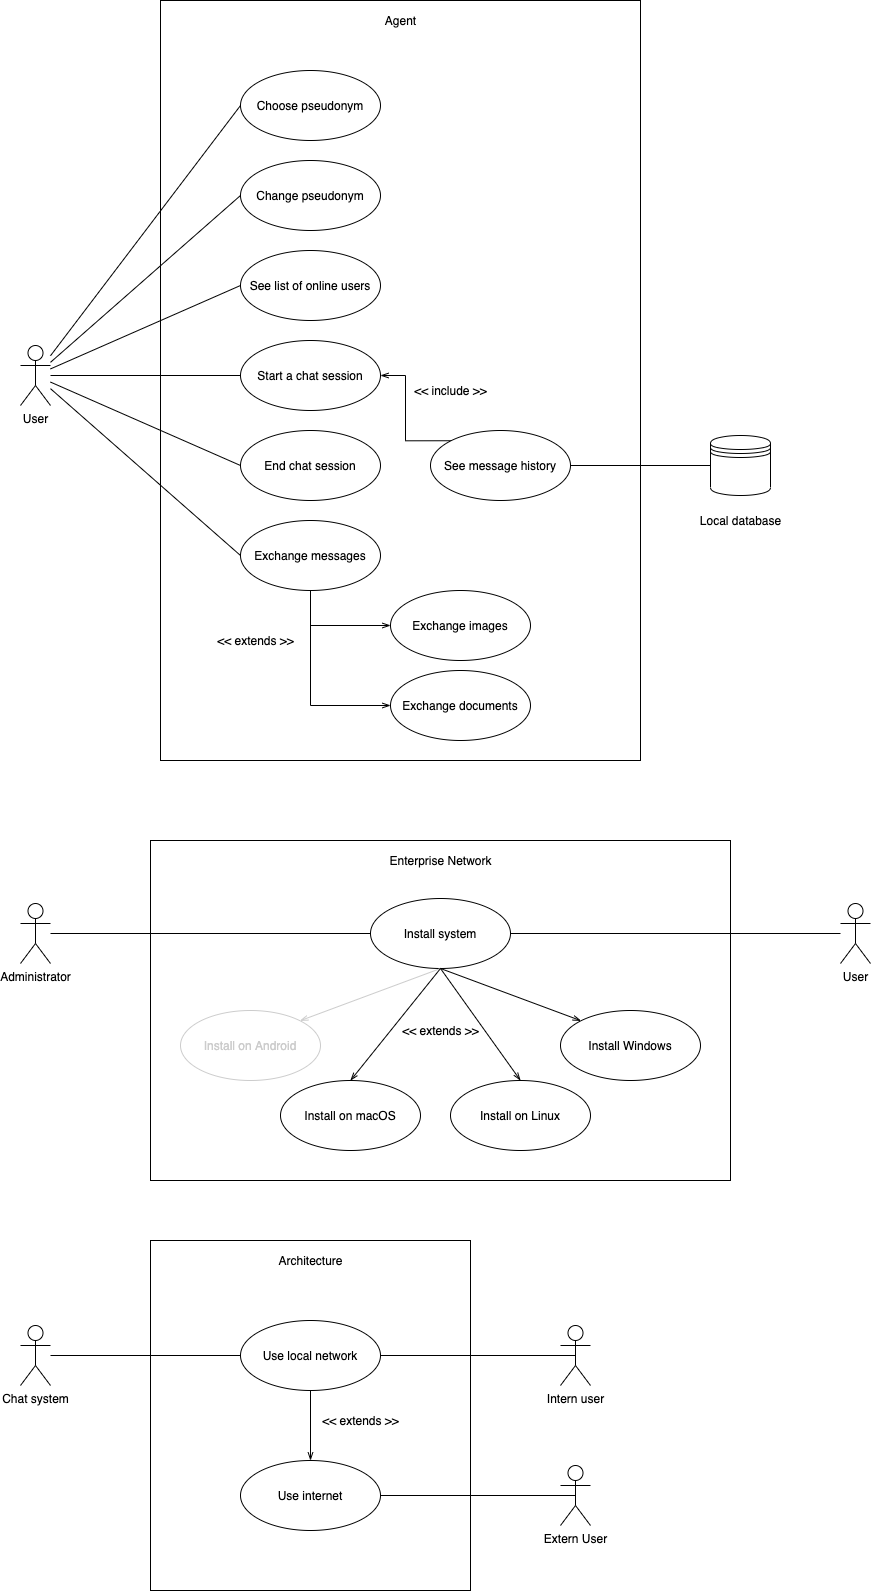

The diagram above was exported from draw.io. Its source (the exported page's mxGraphModel, read from the mxfile embedded in the PNG):
<mxGraphModel dx="1426" dy="889" grid="1" gridSize="10" guides="1" tooltips="1" connect="1" arrows="1" fold="1" page="1" pageScale="1" pageWidth="1654" pageHeight="2336" math="0" shadow="0">
  <root>
    <mxCell id="0" />
    <mxCell id="1" parent="0" />
    <mxCell id="uxziKmdfl_Ru2uvtfVbP-1" value="" style="group" vertex="1" connectable="0" parent="1">
      <mxGeometry x="80" y="40" width="770" height="760" as="geometry" />
    </mxCell>
    <mxCell id="U5O2s5gvfrG_FFHT8e8Z-1" value="User" style="shape=umlActor;verticalLabelPosition=bottom;verticalAlign=top;html=1;outlineConnect=0;" parent="uxziKmdfl_Ru2uvtfVbP-1" vertex="1">
      <mxGeometry y="345" width="30" height="60" as="geometry" />
    </mxCell>
    <mxCell id="U5O2s5gvfrG_FFHT8e8Z-2" value="Choose pseudonym" style="ellipse;whiteSpace=wrap;html=1;" parent="uxziKmdfl_Ru2uvtfVbP-1" vertex="1">
      <mxGeometry x="220" y="70" width="140" height="70" as="geometry" />
    </mxCell>
    <mxCell id="U5O2s5gvfrG_FFHT8e8Z-21" style="edgeStyle=none;rounded=0;orthogonalLoop=1;jettySize=auto;html=1;entryX=0;entryY=0.5;entryDx=0;entryDy=0;endArrow=none;endFill=0;" parent="uxziKmdfl_Ru2uvtfVbP-1" source="U5O2s5gvfrG_FFHT8e8Z-1" target="U5O2s5gvfrG_FFHT8e8Z-2" edge="1">
      <mxGeometry relative="1" as="geometry" />
    </mxCell>
    <mxCell id="U5O2s5gvfrG_FFHT8e8Z-3" value="Change pseudonym" style="ellipse;whiteSpace=wrap;html=1;" parent="uxziKmdfl_Ru2uvtfVbP-1" vertex="1">
      <mxGeometry x="220" y="160" width="140" height="70" as="geometry" />
    </mxCell>
    <mxCell id="U5O2s5gvfrG_FFHT8e8Z-22" style="edgeStyle=none;rounded=0;orthogonalLoop=1;jettySize=auto;html=1;entryX=0;entryY=0.5;entryDx=0;entryDy=0;endArrow=none;endFill=0;" parent="uxziKmdfl_Ru2uvtfVbP-1" source="U5O2s5gvfrG_FFHT8e8Z-1" target="U5O2s5gvfrG_FFHT8e8Z-3" edge="1">
      <mxGeometry relative="1" as="geometry" />
    </mxCell>
    <mxCell id="U5O2s5gvfrG_FFHT8e8Z-4" value="See list of online users" style="ellipse;whiteSpace=wrap;html=1;" parent="uxziKmdfl_Ru2uvtfVbP-1" vertex="1">
      <mxGeometry x="220" y="250" width="140" height="70" as="geometry" />
    </mxCell>
    <mxCell id="U5O2s5gvfrG_FFHT8e8Z-23" style="edgeStyle=none;rounded=0;orthogonalLoop=1;jettySize=auto;html=1;entryX=0;entryY=0.5;entryDx=0;entryDy=0;endArrow=none;endFill=0;" parent="uxziKmdfl_Ru2uvtfVbP-1" source="U5O2s5gvfrG_FFHT8e8Z-1" target="U5O2s5gvfrG_FFHT8e8Z-4" edge="1">
      <mxGeometry relative="1" as="geometry" />
    </mxCell>
    <mxCell id="U5O2s5gvfrG_FFHT8e8Z-5" value="Start a chat session" style="ellipse;whiteSpace=wrap;html=1;" parent="uxziKmdfl_Ru2uvtfVbP-1" vertex="1">
      <mxGeometry x="220" y="340" width="140" height="70" as="geometry" />
    </mxCell>
    <mxCell id="U5O2s5gvfrG_FFHT8e8Z-24" style="edgeStyle=none;rounded=0;orthogonalLoop=1;jettySize=auto;html=1;entryX=0;entryY=0.5;entryDx=0;entryDy=0;endArrow=none;endFill=0;" parent="uxziKmdfl_Ru2uvtfVbP-1" source="U5O2s5gvfrG_FFHT8e8Z-1" target="U5O2s5gvfrG_FFHT8e8Z-5" edge="1">
      <mxGeometry relative="1" as="geometry" />
    </mxCell>
    <mxCell id="U5O2s5gvfrG_FFHT8e8Z-6" value="End chat session" style="ellipse;whiteSpace=wrap;html=1;" parent="uxziKmdfl_Ru2uvtfVbP-1" vertex="1">
      <mxGeometry x="220" y="430" width="140" height="70" as="geometry" />
    </mxCell>
    <mxCell id="U5O2s5gvfrG_FFHT8e8Z-25" style="edgeStyle=none;rounded=0;orthogonalLoop=1;jettySize=auto;html=1;entryX=0;entryY=0.5;entryDx=0;entryDy=0;endArrow=none;endFill=0;" parent="uxziKmdfl_Ru2uvtfVbP-1" source="U5O2s5gvfrG_FFHT8e8Z-1" target="U5O2s5gvfrG_FFHT8e8Z-6" edge="1">
      <mxGeometry relative="1" as="geometry" />
    </mxCell>
    <mxCell id="U5O2s5gvfrG_FFHT8e8Z-7" value="Exchange messages" style="ellipse;whiteSpace=wrap;html=1;" parent="uxziKmdfl_Ru2uvtfVbP-1" vertex="1">
      <mxGeometry x="220" y="520" width="140" height="70" as="geometry" />
    </mxCell>
    <mxCell id="U5O2s5gvfrG_FFHT8e8Z-26" style="edgeStyle=none;rounded=0;orthogonalLoop=1;jettySize=auto;html=1;entryX=0;entryY=0.5;entryDx=0;entryDy=0;endArrow=none;endFill=0;" parent="uxziKmdfl_Ru2uvtfVbP-1" source="U5O2s5gvfrG_FFHT8e8Z-1" target="U5O2s5gvfrG_FFHT8e8Z-7" edge="1">
      <mxGeometry relative="1" as="geometry" />
    </mxCell>
    <mxCell id="U5O2s5gvfrG_FFHT8e8Z-15" style="edgeStyle=orthogonalEdgeStyle;rounded=0;orthogonalLoop=1;jettySize=auto;html=1;exitX=0;exitY=0;exitDx=0;exitDy=0;entryX=1;entryY=0.5;entryDx=0;entryDy=0;endArrow=openThin;endFill=0;" parent="uxziKmdfl_Ru2uvtfVbP-1" source="U5O2s5gvfrG_FFHT8e8Z-8" target="U5O2s5gvfrG_FFHT8e8Z-5" edge="1">
      <mxGeometry relative="1" as="geometry" />
    </mxCell>
    <mxCell id="U5O2s5gvfrG_FFHT8e8Z-8" value="See message history" style="ellipse;whiteSpace=wrap;html=1;" parent="uxziKmdfl_Ru2uvtfVbP-1" vertex="1">
      <mxGeometry x="410" y="430" width="140" height="70" as="geometry" />
    </mxCell>
    <mxCell id="U5O2s5gvfrG_FFHT8e8Z-9" value="" style="whiteSpace=wrap;html=1;fillColor=none;" parent="uxziKmdfl_Ru2uvtfVbP-1" vertex="1">
      <mxGeometry x="140" width="480" height="760" as="geometry" />
    </mxCell>
    <mxCell id="U5O2s5gvfrG_FFHT8e8Z-10" value="Exchange images" style="ellipse;whiteSpace=wrap;html=1;" parent="uxziKmdfl_Ru2uvtfVbP-1" vertex="1">
      <mxGeometry x="370" y="590" width="140" height="70" as="geometry" />
    </mxCell>
    <mxCell id="U5O2s5gvfrG_FFHT8e8Z-12" style="edgeStyle=orthogonalEdgeStyle;rounded=0;orthogonalLoop=1;jettySize=auto;html=1;exitX=0.5;exitY=1;exitDx=0;exitDy=0;endArrow=openThin;endFill=0;entryX=0;entryY=0.5;entryDx=0;entryDy=0;" parent="uxziKmdfl_Ru2uvtfVbP-1" source="U5O2s5gvfrG_FFHT8e8Z-7" target="U5O2s5gvfrG_FFHT8e8Z-10" edge="1">
      <mxGeometry relative="1" as="geometry">
        <mxPoint x="340" y="640" as="targetPoint" />
      </mxGeometry>
    </mxCell>
    <mxCell id="U5O2s5gvfrG_FFHT8e8Z-11" value="Exchange documents" style="ellipse;whiteSpace=wrap;html=1;" parent="uxziKmdfl_Ru2uvtfVbP-1" vertex="1">
      <mxGeometry x="370" y="670" width="140" height="70" as="geometry" />
    </mxCell>
    <mxCell id="U5O2s5gvfrG_FFHT8e8Z-13" style="edgeStyle=orthogonalEdgeStyle;rounded=0;orthogonalLoop=1;jettySize=auto;html=1;entryX=0;entryY=0.5;entryDx=0;entryDy=0;endArrow=openThin;endFill=0;exitX=0.5;exitY=1;exitDx=0;exitDy=0;" parent="uxziKmdfl_Ru2uvtfVbP-1" source="U5O2s5gvfrG_FFHT8e8Z-7" target="U5O2s5gvfrG_FFHT8e8Z-11" edge="1">
      <mxGeometry relative="1" as="geometry" />
    </mxCell>
    <mxCell id="U5O2s5gvfrG_FFHT8e8Z-14" value="&amp;lt;&amp;lt; extends &amp;gt;&amp;gt;" style="text;html=1;align=center;verticalAlign=middle;resizable=0;points=[];autosize=1;" parent="uxziKmdfl_Ru2uvtfVbP-1" vertex="1">
      <mxGeometry x="190" y="630" width="90" height="20" as="geometry" />
    </mxCell>
    <mxCell id="U5O2s5gvfrG_FFHT8e8Z-16" value="&amp;lt;&amp;lt; include &amp;gt;&amp;gt;" style="text;html=1;align=center;verticalAlign=middle;resizable=0;points=[];autosize=1;" parent="uxziKmdfl_Ru2uvtfVbP-1" vertex="1">
      <mxGeometry x="385" y="380" width="90" height="20" as="geometry" />
    </mxCell>
    <mxCell id="U5O2s5gvfrG_FFHT8e8Z-17" value="" style="shape=datastore;whiteSpace=wrap;html=1;fillColor=none;" parent="uxziKmdfl_Ru2uvtfVbP-1" vertex="1">
      <mxGeometry x="690" y="435" width="60" height="60" as="geometry" />
    </mxCell>
    <mxCell id="U5O2s5gvfrG_FFHT8e8Z-19" style="edgeStyle=orthogonalEdgeStyle;rounded=0;orthogonalLoop=1;jettySize=auto;html=1;exitX=1;exitY=0.5;exitDx=0;exitDy=0;endArrow=none;endFill=0;" parent="uxziKmdfl_Ru2uvtfVbP-1" source="U5O2s5gvfrG_FFHT8e8Z-8" target="U5O2s5gvfrG_FFHT8e8Z-17" edge="1">
      <mxGeometry relative="1" as="geometry" />
    </mxCell>
    <mxCell id="U5O2s5gvfrG_FFHT8e8Z-20" value="Local database" style="text;html=1;align=center;verticalAlign=middle;resizable=0;points=[];autosize=1;" parent="uxziKmdfl_Ru2uvtfVbP-1" vertex="1">
      <mxGeometry x="670" y="510" width="100" height="20" as="geometry" />
    </mxCell>
    <mxCell id="U5O2s5gvfrG_FFHT8e8Z-54" value="Agent" style="text;html=1;align=center;verticalAlign=middle;resizable=0;points=[];autosize=1;" parent="uxziKmdfl_Ru2uvtfVbP-1" vertex="1">
      <mxGeometry x="355" y="10" width="50" height="20" as="geometry" />
    </mxCell>
    <mxCell id="uxziKmdfl_Ru2uvtfVbP-3" value="" style="group" vertex="1" connectable="0" parent="1">
      <mxGeometry x="80" y="1280" width="570" height="350" as="geometry" />
    </mxCell>
    <mxCell id="U5O2s5gvfrG_FFHT8e8Z-55" value="Chat system" style="shape=umlActor;verticalLabelPosition=bottom;verticalAlign=top;html=1;outlineConnect=0;" parent="uxziKmdfl_Ru2uvtfVbP-3" vertex="1">
      <mxGeometry y="85" width="30" height="60" as="geometry" />
    </mxCell>
    <mxCell id="U5O2s5gvfrG_FFHT8e8Z-56" value="Intern user&lt;span style=&quot;color: rgba(0 , 0 , 0 , 0) ; font-family: monospace ; font-size: 0px&quot;&gt;%3CmxGraphModel%3E%3Croot%3E%3CmxCell%20id%3D%220%22%2F%3E%3CmxCell%20id%3D%221%22%20parent%3D%220%22%2F%3E%3CmxCell%20id%3D%222%22%20value%3D%22Chat%20system%22%20style%3D%22shape%3DumlActor%3BverticalLabelPosition%3Dbottom%3BverticalAlign%3Dtop%3Bhtml%3D1%3BoutlineConnect%3D0%3B%22%20vertex%3D%221%22%20parent%3D%221%22%3E%3CmxGeometry%20x%3D%22230%22%20y%3D%221910%22%20width%3D%2230%22%20height%3D%2260%22%20as%3D%22geometry%22%2F%3E%3C%2FmxCell%3E%3C%2Froot%3E%3C%2FmxGraphModel%3E&lt;/span&gt;" style="shape=umlActor;verticalLabelPosition=bottom;verticalAlign=top;html=1;outlineConnect=0;" parent="uxziKmdfl_Ru2uvtfVbP-3" vertex="1">
      <mxGeometry x="540" y="85" width="30" height="60" as="geometry" />
    </mxCell>
    <mxCell id="U5O2s5gvfrG_FFHT8e8Z-57" value="Extern User" style="shape=umlActor;verticalLabelPosition=bottom;verticalAlign=top;html=1;outlineConnect=0;" parent="uxziKmdfl_Ru2uvtfVbP-3" vertex="1">
      <mxGeometry x="540" y="225" width="30" height="60" as="geometry" />
    </mxCell>
    <mxCell id="U5O2s5gvfrG_FFHT8e8Z-61" style="edgeStyle=none;rounded=0;orthogonalLoop=1;jettySize=auto;html=1;entryX=0.5;entryY=0.5;entryDx=0;entryDy=0;entryPerimeter=0;endArrow=none;endFill=0;" parent="uxziKmdfl_Ru2uvtfVbP-3" source="U5O2s5gvfrG_FFHT8e8Z-58" target="U5O2s5gvfrG_FFHT8e8Z-56" edge="1">
      <mxGeometry relative="1" as="geometry" />
    </mxCell>
    <mxCell id="U5O2s5gvfrG_FFHT8e8Z-58" value="Use local network" style="ellipse;whiteSpace=wrap;html=1;fillColor=none;" parent="uxziKmdfl_Ru2uvtfVbP-3" vertex="1">
      <mxGeometry x="220" y="80" width="140" height="70" as="geometry" />
    </mxCell>
    <mxCell id="U5O2s5gvfrG_FFHT8e8Z-60" style="edgeStyle=none;rounded=0;orthogonalLoop=1;jettySize=auto;html=1;entryX=0;entryY=0.5;entryDx=0;entryDy=0;endArrow=none;endFill=0;" parent="uxziKmdfl_Ru2uvtfVbP-3" source="U5O2s5gvfrG_FFHT8e8Z-55" target="U5O2s5gvfrG_FFHT8e8Z-58" edge="1">
      <mxGeometry relative="1" as="geometry" />
    </mxCell>
    <mxCell id="U5O2s5gvfrG_FFHT8e8Z-62" style="edgeStyle=none;rounded=0;orthogonalLoop=1;jettySize=auto;html=1;exitX=1;exitY=0.5;exitDx=0;exitDy=0;entryX=0.5;entryY=0.5;entryDx=0;entryDy=0;entryPerimeter=0;endArrow=none;endFill=0;" parent="uxziKmdfl_Ru2uvtfVbP-3" source="U5O2s5gvfrG_FFHT8e8Z-59" target="U5O2s5gvfrG_FFHT8e8Z-57" edge="1">
      <mxGeometry relative="1" as="geometry" />
    </mxCell>
    <mxCell id="U5O2s5gvfrG_FFHT8e8Z-59" value="Use internet" style="ellipse;whiteSpace=wrap;html=1;fillColor=none;" parent="uxziKmdfl_Ru2uvtfVbP-3" vertex="1">
      <mxGeometry x="220" y="220" width="140" height="70" as="geometry" />
    </mxCell>
    <mxCell id="U5O2s5gvfrG_FFHT8e8Z-63" style="edgeStyle=none;rounded=0;orthogonalLoop=1;jettySize=auto;html=1;entryX=0.5;entryY=0;entryDx=0;entryDy=0;endArrow=openThin;endFill=0;" parent="uxziKmdfl_Ru2uvtfVbP-3" source="U5O2s5gvfrG_FFHT8e8Z-58" target="U5O2s5gvfrG_FFHT8e8Z-59" edge="1">
      <mxGeometry relative="1" as="geometry" />
    </mxCell>
    <mxCell id="U5O2s5gvfrG_FFHT8e8Z-64" value="&amp;lt;&amp;lt; extends &amp;gt;&amp;gt;" style="text;html=1;align=center;verticalAlign=middle;resizable=0;points=[];autosize=1;" parent="uxziKmdfl_Ru2uvtfVbP-3" vertex="1">
      <mxGeometry x="295" y="170" width="90" height="20" as="geometry" />
    </mxCell>
    <mxCell id="U5O2s5gvfrG_FFHT8e8Z-65" value="" style="whiteSpace=wrap;html=1;fillColor=none;" parent="uxziKmdfl_Ru2uvtfVbP-3" vertex="1">
      <mxGeometry x="130" width="320" height="350" as="geometry" />
    </mxCell>
    <mxCell id="U5O2s5gvfrG_FFHT8e8Z-66" value="Architecture" style="text;html=1;align=center;verticalAlign=middle;resizable=0;points=[];autosize=1;" parent="uxziKmdfl_Ru2uvtfVbP-3" vertex="1">
      <mxGeometry x="250" y="10" width="80" height="20" as="geometry" />
    </mxCell>
    <mxCell id="uxziKmdfl_Ru2uvtfVbP-4" value="" style="group" vertex="1" connectable="0" parent="1">
      <mxGeometry x="80" y="880" width="850" height="340" as="geometry" />
    </mxCell>
    <mxCell id="U5O2s5gvfrG_FFHT8e8Z-52" value="" style="whiteSpace=wrap;html=1;fillColor=none;" parent="uxziKmdfl_Ru2uvtfVbP-4" vertex="1">
      <mxGeometry x="130" width="580" height="340" as="geometry" />
    </mxCell>
    <mxCell id="U5O2s5gvfrG_FFHT8e8Z-30" value="Administrator" style="shape=umlActor;verticalLabelPosition=bottom;verticalAlign=top;html=1;outlineConnect=0;" parent="uxziKmdfl_Ru2uvtfVbP-4" vertex="1">
      <mxGeometry y="63" width="30" height="60" as="geometry" />
    </mxCell>
    <mxCell id="U5O2s5gvfrG_FFHT8e8Z-31" value="Install system" style="ellipse;whiteSpace=wrap;html=1;" parent="uxziKmdfl_Ru2uvtfVbP-4" vertex="1">
      <mxGeometry x="350" y="58" width="140" height="70" as="geometry" />
    </mxCell>
    <mxCell id="U5O2s5gvfrG_FFHT8e8Z-36" style="edgeStyle=none;rounded=0;orthogonalLoop=1;jettySize=auto;html=1;entryX=0;entryY=0.5;entryDx=0;entryDy=0;endArrow=none;endFill=0;" parent="uxziKmdfl_Ru2uvtfVbP-4" source="U5O2s5gvfrG_FFHT8e8Z-30" target="U5O2s5gvfrG_FFHT8e8Z-31" edge="1">
      <mxGeometry as="geometry" />
    </mxCell>
    <mxCell id="U5O2s5gvfrG_FFHT8e8Z-32" value="&lt;font color=&quot;#cccccc&quot;&gt;Install on Android&lt;/font&gt;" style="ellipse;whiteSpace=wrap;html=1;strokeColor=#CCCCCC;" parent="uxziKmdfl_Ru2uvtfVbP-4" vertex="1">
      <mxGeometry x="160" y="170" width="140" height="70" as="geometry" />
    </mxCell>
    <mxCell id="U5O2s5gvfrG_FFHT8e8Z-42" style="edgeStyle=none;rounded=0;orthogonalLoop=1;jettySize=auto;html=1;entryX=1;entryY=0;entryDx=0;entryDy=0;endArrow=openThin;endFill=0;exitX=0.5;exitY=1;exitDx=0;exitDy=0;strokeColor=#CCCCCC;" parent="uxziKmdfl_Ru2uvtfVbP-4" source="U5O2s5gvfrG_FFHT8e8Z-31" target="U5O2s5gvfrG_FFHT8e8Z-32" edge="1">
      <mxGeometry as="geometry" />
    </mxCell>
    <mxCell id="U5O2s5gvfrG_FFHT8e8Z-33" value="Install on macOS" style="ellipse;whiteSpace=wrap;html=1;" parent="uxziKmdfl_Ru2uvtfVbP-4" vertex="1">
      <mxGeometry x="260" y="240" width="140" height="70" as="geometry" />
    </mxCell>
    <mxCell id="U5O2s5gvfrG_FFHT8e8Z-43" style="edgeStyle=none;rounded=0;orthogonalLoop=1;jettySize=auto;html=1;entryX=0.5;entryY=0;entryDx=0;entryDy=0;endArrow=openThin;endFill=0;exitX=0.5;exitY=1;exitDx=0;exitDy=0;" parent="uxziKmdfl_Ru2uvtfVbP-4" source="U5O2s5gvfrG_FFHT8e8Z-31" target="U5O2s5gvfrG_FFHT8e8Z-33" edge="1">
      <mxGeometry as="geometry" />
    </mxCell>
    <mxCell id="U5O2s5gvfrG_FFHT8e8Z-34" value="Install on Linux" style="ellipse;whiteSpace=wrap;html=1;" parent="uxziKmdfl_Ru2uvtfVbP-4" vertex="1">
      <mxGeometry x="430" y="240" width="140" height="70" as="geometry" />
    </mxCell>
    <mxCell id="U5O2s5gvfrG_FFHT8e8Z-44" style="edgeStyle=none;rounded=0;orthogonalLoop=1;jettySize=auto;html=1;entryX=0.5;entryY=0;entryDx=0;entryDy=0;endArrow=openThin;endFill=0;exitX=0.5;exitY=1;exitDx=0;exitDy=0;" parent="uxziKmdfl_Ru2uvtfVbP-4" source="U5O2s5gvfrG_FFHT8e8Z-31" target="U5O2s5gvfrG_FFHT8e8Z-34" edge="1">
      <mxGeometry as="geometry" />
    </mxCell>
    <mxCell id="U5O2s5gvfrG_FFHT8e8Z-35" value="Install Windows" style="ellipse;whiteSpace=wrap;html=1;" parent="uxziKmdfl_Ru2uvtfVbP-4" vertex="1">
      <mxGeometry x="540" y="170" width="140" height="70" as="geometry" />
    </mxCell>
    <mxCell id="U5O2s5gvfrG_FFHT8e8Z-45" style="edgeStyle=none;rounded=0;orthogonalLoop=1;jettySize=auto;html=1;entryX=0;entryY=0;entryDx=0;entryDy=0;endArrow=openThin;endFill=0;exitX=0.5;exitY=1;exitDx=0;exitDy=0;" parent="uxziKmdfl_Ru2uvtfVbP-4" source="U5O2s5gvfrG_FFHT8e8Z-31" target="U5O2s5gvfrG_FFHT8e8Z-35" edge="1">
      <mxGeometry as="geometry" />
    </mxCell>
    <mxCell id="U5O2s5gvfrG_FFHT8e8Z-46" value="&amp;lt;&amp;lt; extends &amp;gt;&amp;gt;" style="text;html=1;align=center;verticalAlign=middle;resizable=0;points=[];autosize=1;" parent="uxziKmdfl_Ru2uvtfVbP-4" vertex="1">
      <mxGeometry x="375" y="180" width="90" height="20" as="geometry" />
    </mxCell>
    <mxCell id="U5O2s5gvfrG_FFHT8e8Z-51" style="edgeStyle=none;rounded=0;orthogonalLoop=1;jettySize=auto;html=1;entryX=1;entryY=0.5;entryDx=0;entryDy=0;endArrow=none;endFill=0;" parent="uxziKmdfl_Ru2uvtfVbP-4" target="U5O2s5gvfrG_FFHT8e8Z-31" edge="1">
      <mxGeometry as="geometry">
        <mxPoint x="820" y="93" as="sourcePoint" />
      </mxGeometry>
    </mxCell>
    <mxCell id="U5O2s5gvfrG_FFHT8e8Z-49" value="User" style="shape=umlActor;verticalLabelPosition=bottom;verticalAlign=top;html=1;outlineConnect=0;" parent="uxziKmdfl_Ru2uvtfVbP-4" vertex="1">
      <mxGeometry x="820" y="63" width="30" height="60" as="geometry" />
    </mxCell>
    <mxCell id="U5O2s5gvfrG_FFHT8e8Z-53" value="Enterprise Network" style="text;html=1;align=center;verticalAlign=middle;resizable=0;points=[];autosize=1;" parent="uxziKmdfl_Ru2uvtfVbP-4" vertex="1">
      <mxGeometry x="360" y="10" width="120" height="20" as="geometry" />
    </mxCell>
  </root>
</mxGraphModel>